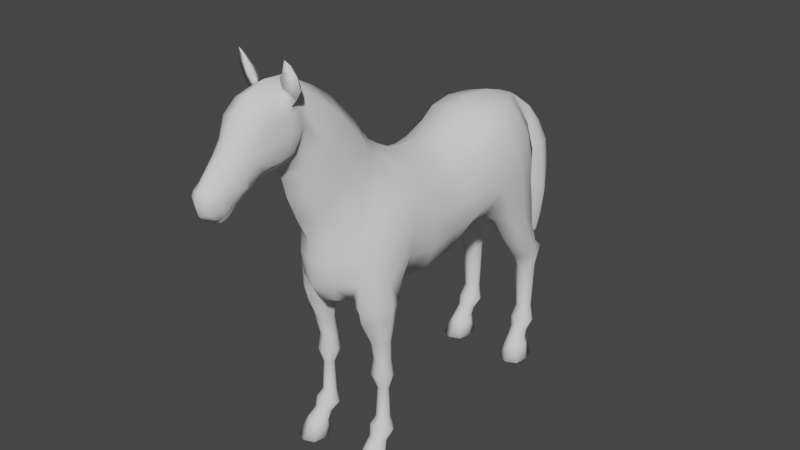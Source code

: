# Source: cavalo.blend  (saved by Blender 2.82.7; exported with 4.5.12 LTS)
import bpy
from mathutils import Matrix  # noqa: F401  (used for matrix-valued properties, if any)

bpy.ops.wm.read_factory_settings(use_empty=True)
scene = bpy.context.scene
scene.name = 'Scene'

# ---- collections
col_collection = bpy.data.collections.new('Collection'); scene.collection.children.link(col_collection)

# ---- world
world_world = bpy.data.worlds.new('World'); scene.world = world_world
world_world.use_nodes = True; world_world.node_tree.nodes.clear()
_N = world_world.node_tree.nodes; _L = world_world.node_tree.links
n0 = _N.new('ShaderNodeOutputWorld'); n0.name = 'World Output'; n0.location = (300, 300)
n1 = _N.new('ShaderNodeBackground'); n1.name = 'Background'; n1.location = (10, 300)
n1.inputs[0].default_value = (0.05088, 0.05088, 0.05088, 1.0)
_L.new(n1.outputs[0], n0.inputs[0])
n0.is_active_output = True
world_world.color = (0.05088, 0.05088, 0.05088)
world_world.use_sun_shadow = False
world_world.sun_shadow_jitter_overblur = 0.0

# ---- meshes
me_cylinder = bpy.data.meshes.new('Cylinder')
me_cylinder.from_pydata([(0.1504, -0.3161, 0.1333), (0.1488, -0.3293, 0.1983), (0.1879, -0.3306, 0.1388), (0.1696, -0.3378, 0.1994), (0.1985, -0.3657, 0.152), (0.1782, -0.3585, 0.2018), (0.1879, -0.4007, 0.1652), (0.1696, -0.3791, 0.2043), (0.1504, -0.4152, 0.1707), (0.1488, -0.3877, 0.2053), (0.1129, -0.4007, 0.1652), (0.128, -0.3791, 0.2043), (0.09985, -0.3657, 0.152), (0.1194, -0.3585, 0.2018), (0.1129, -0.3306, 0.1388), (0.128, -0.3378, 0.1994), (0.1275, -0.3702, 0.1057), (0.1166, -0.3944, 0.1159), (0.1275, -0.4186, 0.1261), (0.1538, -0.4286, 0.1304), (0.18, -0.4186, 0.1261), (0.1909, -0.3944, 0.1159), (0.18, -0.3702, 0.1057), (0.1538, -0.3602, 0.1015), (0.1488, -0.3315, 0.3438), (0.1664, -0.3388, 0.3438), (0.1737, -0.3564, 0.3438), (0.1664, -0.3741, 0.3438), (0.1488, -0.3814, 0.3438), (0.1311, -0.3741, 0.3438), (0.1238, -0.3564, 0.3438), (0.1311, -0.3388, 0.3438), (0.1454, -0.3083, 0.4075), (0.1794, -0.3224, 0.4075), (0.1935, -0.3564, 0.4075), (0.1794, -0.3904, 0.4075), (0.1454, -0.4045, 0.4075), (0.1114, -0.3904, 0.4075), (0.0973, -0.3564, 0.4075), (0.1114, -0.3224, 0.4075), (0.1263, -0.391, 0.07269), (0.1126, -0.4231, 0.0805), (0.1263, -0.4552, 0.08832), (0.1594, -0.4685, 0.09156), (0.1924, -0.4552, 0.08832), (0.2061, -0.4231, 0.0805), (0.1924, -0.391, 0.07269), (0.1594, -0.3777, 0.06945), (0.1178, -0.3898, 0.01172), (0.1045, -0.4416, 0.01172), (0.1195, -0.4968, 0.01172), (0.165, -0.5148, 0.01172), (0.2087, -0.4959, 0.01172), (0.223, -0.4416, 0.01172), (0.2079, -0.3898, 0.01172), (0.165, -0.417, 0.01172), (0.1454, -0.3198, 0.4847), (0.1713, -0.3306, 0.4847), (0.182, -0.3564, 0.4847), (0.1713, -0.3823, 0.4847), (0.1454, -0.393, 0.4847), (0.1195, -0.3823, 0.4847), (0.1088, -0.3564, 0.4847), (0.1195, -0.3306, 0.4847), (0.1508, -0.3277, 0.5717), (0.1818, -0.3405, 0.5717), (0.1946, -0.3715, 0.5717), (0.1818, -0.4025, 0.5717), (0.1448, -0.4153, 0.5717), (0.1199, -0.4025, 0.5717), (0.1071, -0.3715, 0.5717), (0.1199, -0.3405, 0.5717), (0.1508, -0.3129, 0.7075), (0.2003, -0.3334, 0.7075), (0.2208, -0.3828, 0.7075), (0.1922, -0.4302, 0.6993), (0.1387, -0.4729, 0.6926), (0.1014, -0.4261, 0.6911), (0.08092, -0.3828, 0.6911), (0.1014, -0.3334, 0.7075), (0.1337, -0.2949, 0.7522), (0.1993, -0.3208, 0.7522), (0.2224, -0.3836, 0.7522), (0.1964, -0.4472, 0.7417), (0.1396, -0.4837, 0.7443), (0.08027, -0.4472, 0.7417), (0.06188, -0.3836, 0.7522), (0.07098, -0.3208, 0.7522), (0.1504, 0.698, 0.1863), (0.1488, 0.6903, 0.2573), (0.1876, 0.6829, 0.1894), (0.1735, 0.6801, 0.2583), (0.203, 0.6464, 0.1968), (0.1837, 0.6555, 0.2606), (0.1876, 0.61, 0.2042), (0.1735, 0.6309, 0.2629), (0.1504, 0.5949, 0.2073), (0.1488, 0.6207, 0.2639), (0.1132, 0.61, 0.2042), (0.1241, 0.6309, 0.2629), (0.09778, 0.6464, 0.1968), (0.1138, 0.6555, 0.2606), (0.1132, 0.6829, 0.1894), (0.1241, 0.6801, 0.2583), (0.1269, 0.6453, 0.1446), (0.1157, 0.6206, 0.1551), (0.1269, 0.5958, 0.1657), (0.1538, 0.5856, 0.1701), (0.1807, 0.5958, 0.1657), (0.1918, 0.6206, 0.1551), (0.1807, 0.6453, 0.1446), (0.1538, 0.6555, 0.1402), (0.1488, 0.6964, 0.4885), (0.1812, 0.683, 0.4876), (0.1946, 0.6507, 0.4854), (0.1812, 0.6184, 0.4832), (0.1488, 0.605, 0.4823), (0.1164, 0.6184, 0.4832), (0.103, 0.6507, 0.4854), (0.1164, 0.683, 0.4876), (0.1454, 0.72, 0.5839), (0.1908, 0.6994, 0.576), (0.2081, 0.6496, 0.5569), (0.1891, 0.5998, 0.5378), (0.1454, 0.5792, 0.5299), (0.1075, 0.5998, 0.5378), (0.08581, 0.6496, 0.5569), (0.09999, 0.6994, 0.576), (0.1254, 0.6366, 0.08183), (0.1114, 0.5949, 0.09106), (0.1254, 0.5532, 0.1003), (0.1594, 0.5359, 0.1041), (0.1933, 0.5532, 0.1003), (0.2073, 0.5949, 0.09106), (0.1933, 0.6366, 0.08183), (0.1594, 0.6539, 0.07801), (0.1152, 0.6416, 0.02996), (0.1001, 0.5773, 0.02895), (0.1144, 0.519, 0.02794), (0.165, 0.4973, 0.02753), (0.2151, 0.5197, 0.02794), (0.2272, 0.5807, 0.02895), (0.213, 0.6442, 0.02996), (0.165, 0.6169, 0.02966), (0.1454, 0.6717, 0.6223), (0.191, 0.6555, 0.6125), (0.2099, 0.6165, 0.5888), (0.1952, 0.5775, 0.5652), (0.1454, 0.5613, 0.5554), (0.1039, 0.5775, 0.5652), (0.08088, 0.6165, 0.5888), (0.1021, 0.6555, 0.6125), (0.1469, 0.636, 0.7322), (0.1955, 0.6116, 0.7236), (0.2144, 0.5527, 0.7028), (0.2064, 0.4939, 0.6819), (0.1508, 0.4695, 0.6733), (0.08838, 0.4939, 0.6819), (0.06251, 0.5527, 0.7028), (0.09526, 0.6116, 0.7236), (0.0, -0.2929, 0.7196), (0.0, -0.1014, 0.699), (0.0, 0.0929, 0.7257), (0.0, 0.2103, 0.7956), (0.0, 0.3219, 0.8261), (0.0, 0.4151, 0.8372), (0.0, 0.5044, 0.8418), (0.144, 0.6421, 0.8528), (0.1927, 0.6018, 0.8474), (0.2191, 0.5044, 0.8345), (0.2151, 0.4071, 0.8215), (0.1638, 0.3667, 0.8161), (0.06905, 0.4071, 0.8215), (0.05182, 0.5044, 0.8345), (0.08509, 0.6018, 0.8474), (0.1566, 0.6429, 0.1089), (0.129, 0.6305, 0.1128), (0.1176, 0.6007, 0.1223), (0.1566, 0.5584, 0.1358), (0.1841, 0.5708, 0.1318), (0.1955, 0.6007, 0.1223), (0.1841, 0.6305, 0.1128), (0.129, 0.5708, 0.1318), (0.0, -0.3872, 0.7242), (0.0, -0.4557, 0.7356), (0.0, -0.5339, 0.7765), (0.0, -0.5873, 0.86), (0.0, -0.591, 0.9585), (0.0, -0.6008, 1.064), (0.0, -0.6509, 1.16), (0.0, -0.6967, 1.268), (0.0, -0.7219, 1.364), (0.0, -0.7484, 1.404), (0.0, -0.7988, 1.405), (0.0, -0.8549, 1.391), (0.0, -0.8858, 1.374), (0.0, -0.9215, 1.357), (0.0, -0.9659, 1.316), (0.0, -0.9911, 1.298), (0.0, -1.023, 1.291), (0.0, -1.041, 1.302), (0.0, -1.05, 1.315), (0.0, -1.083, 1.333), (0.0, -1.095, 1.348), (0.0, -1.102, 1.379), (0.04963, -0.9793, 1.37), (0.0, -1.102, 1.407), (0.02914, -1.039, 1.321), (0.0, -1.043, 1.49), (0.0, -0.998, 1.528), (0.0, -0.9665, 1.574), (0.0, -0.9217, 1.649), (0.0, -0.8633, 1.703), (0.0, -0.772, 1.732), (0.0, -0.6859, 1.726), (0.0, -0.5471, 1.648), (0.0, -0.459, 1.585), (0.0, -0.3503, 1.48), (0.0, -0.2627, 1.356), (0.0, -0.2071, 1.319), (0.0, -0.1384, 1.283), (0.0, 0.01225, 1.257), (0.0, 0.09426, 1.257), (0.0, 0.2049, 1.291), (0.0, 0.2797, 1.329), (0.0, 0.3972, 1.344), (0.0, 0.498, 1.34), (0.0, 0.6011, 1.307), (0.0, 0.5941, 0.8704), (0.0, 0.6551, 0.9301), (0.0, 0.6923, 1.031), (0.0, 0.6891, 1.171), (0.0, 0.659, 1.231), (0.1551, 0.2923, 0.8638), (0.2188, 0.3746, 0.8997), (0.1416, 0.649, 0.9329), (0.1883, 0.5926, 0.9367), (0.08233, 0.6521, 0.9293), (0.1326, 0.6784, 1.041), (0.1892, 0.5858, 1.038), (0.1128, 0.6573, 1.165), (0.1822, 0.5675, 1.145), (0.07347, 0.6273, 1.26), (0.1634, 0.05582, 0.8116), (0.1612, 0.5296, 1.235), (0.04989, 0.5972, 1.296), (0.1119, 0.5015, 1.308), (0.128, 0.3999, 1.312), (0.1313, 0.2967, 1.294), (0.1194, 0.213, 1.254), (0.1058, 0.09152, 1.223), (0.09959, 0.01106, 1.219), (0.1178, -0.1597, 1.242), (0.1078, -0.2348, 1.267), (0.09381, -0.2996, 1.307), (0.1926, 0.4104, 1.226), (0.1874, 0.3066, 1.207), (0.1769, 0.215, 1.169), (0.1665, 0.09421, 1.129), (0.08786, 0.07419, 0.7562), (0.06905, 0.2057, 0.8092), (0.1459, 0.1863, 0.8464), (0.06905, 0.3329, 0.8187), (0.2177, 0.4411, 1.124), (0.2084, 0.3138, 1.096), (0.211, 0.2296, 1.066), (0.2031, 0.1122, 1.031), (0.2216, 0.468, 1.023), (0.2188, 0.3398, 0.9881), (0.2106, 0.2498, 0.9534), (0.2088, 0.1507, 0.927), (0.2225, 0.4861, 0.9281), (0.07932, -0.3838, 1.415), (0.0857, -0.4781, 1.522), (0.07946, -0.5578, 1.601), (0.06021, -0.6782, 1.7), (0.0572, 0.6771, 1.168), (0.04287, 0.6539, 1.231), (0.07238, 0.6877, 1.036), (0.1603, -0.2558, 0.8212), (0.05745, -0.3098, 0.7643), (0.1058, -0.06865, 1.226), (0.0, -0.06193, 1.267), (0.1665, 0.01246, 1.128), (0.1796, -0.2007, 1.141), (0.1621, -0.2942, 1.163), (0.192, 0.03058, 0.9043), (0.1357, -0.3715, 1.192), (0.1082, -0.4903, 1.302), (0.1025, -0.5553, 1.397), (0.09598, -0.6119, 1.483), (0.08829, -0.6691, 1.549), (0.2036, 0.01472, 1.02), (0.2073, -0.2301, 1.029), (0.2005, -0.3502, 1.049), (0.1474, -0.4629, 1.066), (0.06996, -0.5996, 1.208), (0.06921, -0.6472, 1.307), (0.06301, -0.6857, 1.391), (0.05733, -0.7272, 1.441), (0.2015, -0.2514, 0.9189), (0.2061, -0.3752, 0.9542), (0.1474, -0.4887, 0.9638), (0.08475, -0.3433, 1.345), (0.0, -0.3037, 1.416), (0.1261, -0.4378, 1.231), (0.08782, -0.5414, 1.116), (0.08755, -0.5547, 0.9693), (0.07861, -0.5486, 0.87), (0.05543, -0.5181, 0.7855), (0.1474, -0.4926, 0.8776), (0.2079, -0.381, 0.8643), (0.2168, -0.3056, 0.9399), (0.1769, -0.3118, 1.132), (0.1796, -0.4078, 1.06), (0.188, -0.4307, 0.964), (0.211, -0.2845, 1.041), (0.19, -0.2558, 1.117), (0.1691, -0.3646, 1.145), (0.2085, -0.3113, 0.844), (0.1959, -0.4389, 0.8772), (0.1706, -0.1167, 0.7971), (0.0889, -0.1098, 0.7391), (0.1769, -0.08844, 1.132), (0.211, -0.1088, 1.018), (0.2079, -0.119, 0.8975), (0.06319, -0.4463, 0.758), (0.05063, -0.3836, 0.7524), (0.09717, -0.6979, 1.556), (0.08829, -0.8054, 1.532), (0.08829, -0.8573, 1.517), (0.0785, -0.8938, 1.495), (0.06224, -0.9771, 1.421), (0.05619, -1.002, 1.399), (0.03124, -1.057, 1.449), (0.0, -1.073, 1.457), (0.04954, -1.042, 1.365), (0.04914, -0.7629, 1.43), (0.0558, -0.7614, 1.702), (0.06835, -0.8439, 1.675), (0.06835, -0.9004, 1.629), (0.0403, -0.9513, 1.564), (0.03649, -0.9869, 1.52), (0.03089, -1.028, 1.482), (0.04092, -1.02, 1.335), (0.03718, -1.088, 1.408), (0.05712, -1.022, 1.419), (0.02796, -1.089, 1.383), (0.03246, -1.08, 1.356), (0.03491, -1.068, 1.345), (0.05109, -1.057, 1.386), (0.05712, -0.9958, 1.445), (0.06469, -0.9588, 1.496), (0.06835, -0.9238, 1.539), (0.07861, -0.8682, 1.582), (0.08555, -0.8153, 1.608), (0.09108, -0.7105, 1.632), (0.09244, -0.7499, 1.626), (0.09512, -0.7527, 1.545), (0.08829, -0.7328, 1.483), (0.08829, -0.7583, 1.475), (0.0, -0.766, 1.412), (0.04109, -0.8013, 1.421), (0.08829, -0.7977, 1.467), (0.0, -0.8299, 1.403), (0.03244, -0.8324, 1.422), (0.07979, -0.8363, 1.461), (0.06729, -0.8662, 1.449), (0.03075, -0.8533, 1.413), (0.07028, -0.9331, 1.458), (0.06084, -0.9074, 1.422), (0.03379, -0.8922, 1.388), (0.05525, -0.948, 1.392), (0.03, -0.9287, 1.368), (0.0, -0.9548, 1.339), (0.03143, -0.9596, 1.347), (0.02698, -0.9756, 1.328), (0.0253, -0.9964, 1.306), (0.02155, -1.016, 1.3), (0.02712, -1.029, 1.31), (0.04043, -1.011, 1.324), (0.04447, -0.9882, 1.343), (0.04249, -0.9714, 1.359), (0.06224, -0.9623, 1.404), (0.05358, -0.9907, 1.382), (0.04603, -0.9391, 1.379), (0.0, -1.066, 1.317), (0.0599, -0.9254, 1.406), (0.03555, -1.049, 1.328), (0.04953, -1.028, 1.347), (0.0498, -0.9224, 1.392), (0.06639, -0.9383, 1.417), (0.0, -1.097, 1.428), (0.05391, -1.024, 1.383), (0.03675, -1.08, 1.426), (0.05712, -1.043, 1.401), (0.04703, -0.9994, 1.354), (0.05531, -1.008, 1.364), (0.0, 0.6813, 1.274), (0.0, 0.675, 1.235), (0.02192, 0.6763, 1.254), (0.01576, 0.6786, 1.265), (0.01559, 0.6747, 1.243), (0.0, 0.7266, 1.246), (0.0, 0.7054, 1.218), (0.01953, 0.7158, 1.231), (0.01413, 0.7227, 1.241), (0.01295, 0.7083, 1.221), (0.0, 0.8012, 1.191), (0.0, 0.7576, 1.154), (0.03986, 0.7777, 1.169), (0.02971, 0.7942, 1.185), (0.02644, 0.7657, 1.159), (0.0, 0.8663, 1.114), (0.0, 0.7738, 1.077), (0.05201, 0.8154, 1.093), (0.04828, 0.8469, 1.107), (0.03666, 0.7895, 1.083), (0.0, 0.9116, 1.01), (0.0, 0.7763, 0.9749), (0.0675, 0.8452, 0.9929), (0.06737, 0.8878, 1.004), (0.04227, 0.7989, 0.9809), (0.0, 0.9552, 0.7482), (0.0, 0.821, 0.7182), (0.07477, 0.8858, 0.7366), (0.05618, 0.9301, 0.7451), (0.04936, 0.8411, 0.7262), (0.0, 0.9556, 0.6225), (0.0, 0.8598, 0.6072), (0.05267, 0.9037, 0.6161), (0.03799, 0.9382, 0.6215), (0.03811, 0.8714, 0.6105), (0.0, 0.9468, 0.5199), (0.0, 0.8906, 0.5198), (0.02765, 0.9169, 0.5203), (0.02082, 0.9333, 0.5211), (0.02041, 0.9025, 0.5195), (0.0, 0.9203, 0.4595), (0.0, 0.9434, 0.8924), (0.06655, 0.9096, 0.8879), (0.04844, 0.8145, 0.8682), (0.0, 0.7906, 0.8604), (0.0749, 0.8637, 0.8793), (0.165, 0.5773, 0.02895), (0.165, -0.4416, 0.01172), (0.07371, -0.7182, 1.683), (0.06896, -0.7522, 1.689), (0.0904, -0.7287, 1.654), (0.09358, -0.7453, 1.649), (0.1064, -0.7641, 1.805), (0.1054, -0.7786, 1.821), (0.1136, -0.7578, 1.799), (0.1161, -0.7682, 1.806), (0.07048, -0.7692, 1.75), (0.08218, -0.7686, 1.77), (0.09811, -0.7468, 1.776), (0.08879, -0.7288, 1.742), (0.1382, -0.7429, 1.712), (0.1366, -0.752, 1.756), (0.1238, -0.7263, 1.72), (0.1223, -0.7407, 1.761), (0.08091, -0.7179, 1.707), (0.06904, -0.7625, 1.72), (0.1149, -0.7405, 1.675), (0.1047, -0.7213, 1.684)], [], [(0, 1, 3, 2), (2, 3, 5, 4), (4, 5, 7, 6), (6, 7, 9, 8), (8, 9, 11, 10), (10, 11, 13, 12), (13, 30, 31, 15), (12, 13, 15, 14), (14, 15, 1, 0), (2, 4, 21, 22), (4, 6, 20, 21), (9, 28, 29, 11), (15, 31, 24, 1), (5, 26, 27, 7), (11, 29, 30, 13), (16, 23, 47, 40), (3, 25, 26, 5), (7, 27, 28, 9), (31, 30, 38, 39), (6, 8, 19, 20), (45, 44, 52, 53), (8, 10, 18, 19), (0, 2, 22, 23), (10, 12, 17, 18), (12, 14, 16, 17), (14, 0, 23, 16), (38, 37, 61, 62), (29, 28, 36, 37), (27, 26, 34, 35), (25, 24, 32, 33), (24, 31, 39, 32), (30, 29, 37, 38), (28, 27, 35, 36), (26, 25, 33, 34), (1, 24, 25, 3), (17, 16, 40, 41), (20, 19, 43, 44), (22, 21, 45, 46), (18, 17, 41, 42), (23, 22, 46, 47), (19, 18, 42, 43), (21, 20, 44, 45), (445, 53, 52, 51), (40, 47, 55, 48), (41, 40, 48, 49), (44, 43, 51, 52), (46, 45, 53, 54), (42, 41, 49, 50), (47, 46, 54, 55), (43, 42, 50, 51), (58, 57, 65, 66), (36, 35, 59, 60), (34, 33, 57, 58), (39, 38, 62, 63), (37, 36, 60, 61), (35, 34, 58, 59), (33, 32, 56, 57), (32, 39, 63, 56), (71, 70, 78, 79), (63, 62, 70, 71), (61, 60, 68, 69), (59, 58, 66, 67), (57, 56, 64, 65), (56, 63, 71, 64), (62, 61, 69, 70), (60, 59, 67, 68), (78, 77, 85, 86), (69, 68, 76, 77), (67, 66, 74, 75), (65, 64, 72, 73), (64, 71, 79, 72), (70, 69, 77, 78), (68, 67, 75, 76), (66, 65, 73, 74), (83, 320, 310, 84), (76, 75, 83, 84), (74, 73, 81, 82), (79, 78, 86, 87), (77, 76, 84, 85), (75, 74, 82, 83), (73, 72, 80, 81), (72, 79, 87, 80), (88, 89, 91, 90), (90, 91, 93, 92), (92, 93, 95, 94), (94, 95, 97, 96), (96, 97, 99, 98), (98, 99, 101, 100), (101, 118, 119, 103), (100, 101, 103, 102), (102, 103, 89, 88), (90, 92, 109, 110), (92, 94, 108, 109), (97, 116, 117, 99), (103, 119, 112, 89), (93, 114, 115, 95), (99, 117, 118, 101), (176, 175, 135, 128), (91, 113, 114, 93), (95, 115, 116, 97), (119, 118, 126, 127), (94, 96, 107, 108), (133, 132, 140, 141), (96, 98, 106, 107), (88, 90, 110, 111), (98, 100, 105, 106), (100, 102, 104, 105), (102, 88, 111, 104), (126, 125, 149, 150), (117, 116, 124, 125), (115, 114, 122, 123), (113, 112, 120, 121), (112, 119, 127, 120), (118, 117, 125, 126), (116, 115, 123, 124), (114, 113, 121, 122), (89, 112, 113, 91), (177, 176, 128, 129), (179, 178, 131, 132), (181, 180, 133, 134), (182, 177, 129, 130), (175, 181, 134, 135), (178, 182, 130, 131), (180, 179, 132, 133), (444, 141, 140, 139), (128, 135, 143, 136), (129, 128, 136, 137), (132, 131, 139, 140), (134, 133, 141, 142), (130, 129, 137, 138), (135, 134, 142, 143), (131, 130, 138, 139), (146, 145, 153, 154), (124, 123, 147, 148), (122, 121, 145, 146), (127, 126, 150, 151), (125, 124, 148, 149), (123, 122, 146, 147), (121, 120, 144, 145), (120, 127, 151, 144), (159, 174, 167, 152), (151, 150, 158, 159), (149, 148, 156, 157), (147, 146, 154, 155), (145, 144, 152, 153), (144, 151, 159, 152), (150, 149, 157, 158), (148, 147, 155, 156), (158, 173, 174, 159), (158, 157, 172, 173), (155, 170, 171, 156), (153, 168, 169, 154), (156, 171, 172, 157), (154, 169, 170, 155), (83, 82, 311, 320), (109, 108, 179, 180), (107, 106, 182, 178), (111, 110, 181, 175), (106, 105, 177, 182), (110, 109, 180, 181), (108, 107, 178, 179), (105, 104, 176, 177), (104, 111, 175, 176), (152, 167, 168, 153), (174, 237, 235, 167), (168, 167, 235, 236), (236, 235, 238, 239), (239, 238, 240, 241), (241, 244, 255, 263), (279, 321, 325, 300), (244, 242, 245, 246), (271, 169, 168, 236), (234, 170, 169, 271), (233, 171, 170, 234), (236, 239, 267, 271), (267, 268, 234, 271), (268, 269, 233, 234), (227, 226, 246, 245), (277, 242, 240, 276), (276, 240, 238, 278), (278, 238, 235, 237), (239, 241, 263, 267), (264, 268, 267, 263), (265, 269, 268, 264), (266, 270, 269, 265), (256, 264, 263, 255), (257, 265, 264, 256), (258, 266, 265, 257), (164, 165, 172, 262), (321, 279, 280, 322), (261, 243, 259, 260), (233, 261, 260, 262), (172, 171, 233, 262), (244, 246, 247, 255), (248, 256, 255, 247), (249, 257, 256, 248), (250, 258, 257, 249), (225, 247, 246, 226), (224, 248, 247, 225), (223, 249, 248, 224), (222, 250, 249, 223), (221, 251, 250, 222), (282, 281, 251, 221), (219, 253, 252, 220), (254, 253, 219, 218), (304, 303, 254, 218), (216, 273, 272, 217), (215, 274, 273, 216), (275, 274, 215, 214), (173, 172, 165, 166), (173, 166, 228, 174), (230, 278, 237, 229), (231, 276, 278, 230), (232, 277, 276, 231), (228, 229, 237, 174), (242, 244, 241, 240), (261, 233, 269, 270), (251, 283, 258, 250), (281, 323, 283, 251), (253, 285, 284, 252), (254, 287, 285, 253), (303, 305, 287, 254), (273, 289, 288, 272), (274, 290, 289, 273), (275, 291, 290, 274), (266, 258, 283, 292), (323, 324, 292, 283), (285, 313, 317, 284), (287, 295, 314, 318), (305, 306, 295, 287), (289, 297, 296, 288), (290, 298, 297, 289), (291, 299, 298, 290), (288, 296, 306, 305), (272, 288, 305, 303), (217, 272, 303, 304), (192, 191, 298, 299), (191, 190, 297, 298), (190, 189, 296, 297), (189, 188, 306, 296), (270, 266, 292, 286), (324, 325, 286, 292), (294, 301, 312, 316), (295, 302, 315, 314), (295, 306, 307, 302), (187, 307, 306, 188), (186, 308, 307, 187), (309, 308, 186, 185), (284, 317, 316, 293), (316, 317, 313, 294), (318, 314, 294, 313), (313, 285, 287, 318), (316, 312, 300, 293), (314, 315, 301, 294), (243, 261, 270, 286), (321, 243, 286, 325), (293, 300, 325, 324), (284, 293, 324, 323), (252, 284, 323, 281), (220, 252, 281, 282), (243, 321, 322, 259), (300, 312, 319, 279), (312, 301, 311, 319), (315, 320, 311, 301), (315, 302, 310, 320), (308, 310, 302, 307), (81, 80, 279, 319), (311, 82, 81, 319), (162, 163, 260, 259), (161, 162, 259, 322), (160, 161, 322, 280), (163, 164, 262, 260), (87, 86, 327, 280), (86, 85, 326, 327), (87, 280, 279, 80), (183, 160, 280, 327), (326, 184, 183, 327), (85, 84, 310, 326), (309, 185, 184, 326), (326, 310, 308, 309), (213, 338, 275, 214), (212, 339, 338, 213), (211, 340, 339, 212), (210, 341, 340, 211), (209, 342, 341, 210), (208, 343, 342, 209), (204, 347, 345, 206), (336, 350, 348, 349), (334, 346, 351, 343), (348, 350, 345, 347), (203, 348, 347, 204), (349, 348, 203, 202), (291, 275, 356, 328), (299, 291, 328, 359), (358, 360, 359, 328), (328, 356, 357, 358), (275, 338, 447, 446), (337, 299, 359, 360), (192, 299, 337, 361), (338, 339, 355, 357), (339, 340, 354, 355), (357, 355, 329, 358), (329, 355, 354, 330), (329, 363, 360, 358), (330, 366, 363, 329), (360, 363, 362, 337), (365, 362, 363, 366), (193, 361, 337, 362), (364, 193, 362, 365), (340, 341, 353, 354), (330, 354, 353, 331), (331, 367, 366, 330), (368, 365, 366, 367), (194, 364, 365, 368), (341, 342, 352, 353), (331, 353, 352, 369), (369, 370, 367, 331), (368, 367, 370, 371), (195, 194, 368, 371), (196, 195, 371, 373), (373, 371, 390, 385), (332, 383, 391, 369), (352, 351, 332, 369), (342, 343, 351, 352), (335, 334, 343, 208), (333, 332, 351, 346), (393, 333, 346, 395), (392, 394, 334, 335), (394, 395, 346, 334), (333, 384, 383, 332), (393, 397, 384, 333), (207, 344, 389, 388), (201, 207, 388, 386), (374, 196, 373, 375), (197, 374, 375, 376), (198, 197, 376, 377), (199, 198, 377, 378), (372, 205, 382, 385), (381, 376, 375, 382), (380, 377, 376, 381), (379, 378, 377, 380), (200, 199, 378, 379), (386, 388, 349, 202), (383, 384, 205, 372), (397, 389, 344, 396), (385, 382, 375, 373), (385, 390, 387, 372), (387, 390, 371, 370), (388, 389, 336, 349), (369, 391, 387, 370), (387, 391, 383, 372), (384, 397, 396, 205), (336, 389, 397, 393), (345, 350, 395, 394), (206, 345, 394, 392), (336, 393, 395, 350), (205, 396, 381, 382), (396, 344, 380, 381), (344, 207, 379, 380), (200, 379, 207, 201), (245, 242, 400, 401), (277, 232, 399, 402), (242, 277, 402, 400), (227, 245, 401, 398), (401, 400, 405, 406), (400, 402, 407, 405), (402, 399, 404, 407), (398, 401, 406, 403), (406, 405, 410, 411), (405, 407, 412, 410), (407, 404, 409, 412), (403, 406, 411, 408), (408, 411, 416, 413), (411, 410, 415, 416), (410, 412, 417, 415), (412, 409, 414, 417), (417, 414, 419, 422), (413, 416, 421, 418), (416, 415, 420, 421), (415, 417, 422, 420), (441, 442, 424, 427), (439, 440, 426, 423), (440, 443, 425, 426), (443, 441, 427, 425), (427, 424, 429, 432), (423, 426, 431, 428), (426, 425, 430, 431), (425, 427, 432, 430), (432, 429, 434, 437), (428, 431, 436, 433), (431, 430, 435, 436), (430, 432, 437, 435), (437, 434, 438), (433, 436, 438), (436, 435, 438), (435, 437, 438), (420, 422, 441, 443), (421, 420, 443, 440), (418, 421, 440, 439), (422, 419, 442, 441), (137, 444, 139, 138), (143, 142, 141, 444), (136, 143, 444, 137), (55, 54, 53, 445), (48, 55, 445, 49), (49, 445, 51, 50), (456, 455, 451, 450), (357, 356, 448, 449), (356, 275, 446, 448), (338, 357, 449, 447), (450, 451, 453, 452), (455, 459, 453, 451), (459, 461, 452, 453), (461, 456, 450, 452), (465, 462, 457, 460), (460, 457, 456, 461), (464, 465, 460, 458), (458, 460, 461, 459), (463, 464, 458, 454), (454, 458, 459, 455), (462, 463, 454, 457), (457, 454, 455, 456), (446, 447, 463, 462), (447, 449, 464, 463), (449, 448, 465, 464), (448, 446, 462, 465)])
me_cylinder.polygons.foreach_set('use_smooth', [True] * 426)
_uv = me_cylinder.uv_layers.new(name='UVMap')
_uv.uv.foreach_set('vector', [1.0, 0.5, 1.0, 1.0, 0.875, 1.0, 0.875, 0.5, 0.875, 0.5, 0.875, 1.0, 0.75, 1.0, 0.75, 0.5, 0.75, 0.5, 0.75, 1.0, 0.625, 1.0, 0.625, 0.5, 0.625, 0.5, 0.625, 1.0, 0.5, 1.0, 0.5, 0.5, 0.5, 0.5, 0.5, 1.0, 0.375, 1.0, 0.375, 0.5, 0.375, 0.5, 0.375, 1.0, 0.25, 1.0, 0.25, 0.5, 0.25, 1.0, 0.25, 1.0, 0.125, 1.0, 0.125, 1.0, 0.25, 0.5, 0.25, 1.0, 0.125, 1.0, 0.125, 0.5, 0.125, 0.5, 0.125, 1.0, 0.0, 1.0, 0.0, 0.5, 0.875, 0.5, 0.75, 0.5, 0.75, 0.5, 0.875, 0.5, 0.75, 0.5, 0.625, 0.5, 0.625, 0.5, 0.75, 0.5, 0.5, 1.0, 0.5, 1.0, 0.375, 1.0, 0.375, 1.0, 0.125, 1.0, 0.125, 1.0, 0.0, 1.0, 0.0, 1.0, 0.75, 1.0, 0.75, 1.0, 0.625, 1.0, 0.625, 1.0, 0.375, 1.0, 0.375, 1.0, 0.25, 1.0, 0.25, 1.0, 0.125, 0.5, 0.0, 0.5, 0.0, 0.5, 0.125, 0.5, 0.875, 1.0, 0.875, 1.0, 0.75, 1.0, 0.75, 1.0, 0.625, 1.0, 0.625, 1.0, 0.5, 1.0, 0.5, 1.0, 0.125, 1.0, 0.25, 1.0, 0.25, 1.0, 0.125, 1.0, 0.625, 0.5, 0.5, 0.5, 0.5, 0.5, 0.625, 0.5, 0.75, 0.5, 0.625, 0.5, 0.625, 0.5, 0.75, 0.5, 0.5, 0.5, 0.375, 0.5, 0.375, 0.5, 0.5, 0.5, 1.0, 0.5, 0.875, 0.5, 0.875, 0.5, 1.0, 0.5, 0.375, 0.5, 0.25, 0.5, 0.25, 0.5, 0.375, 0.5, 0.25, 0.5, 0.125, 0.5, 0.125, 0.5, 0.25, 0.5, 0.125, 0.5, 0.0, 0.5, 0.0, 0.5, 0.125, 0.5, 0.25, 1.0, 0.375, 1.0, 0.375, 1.0, 0.25, 1.0, 0.375, 1.0, 0.5, 1.0, 0.5, 1.0, 0.375, 1.0, 0.625, 1.0, 0.75, 1.0, 0.75, 1.0, 0.625, 1.0, 0.875, 1.0, 1.0, 1.0, 1.0, 1.0, 0.875, 1.0, 0.0, 1.0, 0.125, 1.0, 0.125, 1.0, 0.0, 1.0, 0.25, 1.0, 0.375, 1.0, 0.375, 1.0, 0.25, 1.0, 0.5, 1.0, 0.625, 1.0, 0.625, 1.0, 0.5, 1.0, 0.75, 1.0, 0.875, 1.0, 0.875, 1.0, 0.75, 1.0, 1.0, 1.0, 1.0, 1.0, 0.875, 1.0, 0.875, 1.0, 0.25, 0.5, 0.125, 0.5, 0.125, 0.5, 0.25, 0.5, 0.625, 0.5, 0.5, 0.5, 0.5, 0.5, 0.625, 0.5, 0.875, 0.5, 0.75, 0.5, 0.75, 0.5, 0.875, 0.5, 0.375, 0.5, 0.25, 0.5, 0.25, 0.5, 0.375, 0.5, 1.0, 0.5, 0.875, 0.5, 0.875, 0.5, 1.0, 0.5, 0.5, 0.5, 0.375, 0.5, 0.375, 0.5, 0.5, 0.5, 0.75, 0.5, 0.625, 0.5, 0.625, 0.5, 0.75, 0.5, 0.75, 0.25, 0.99, 0.25, 0.9197, 0.08029, 0.75, 0.01, 0.125, 0.5, 0.0, 0.5, 0.0, 0.5, 0.125, 0.5, 0.25, 0.5, 0.125, 0.5, 0.125, 0.5, 0.25, 0.5, 0.625, 0.5, 0.5, 0.5, 0.5, 0.5, 0.625, 0.5, 0.875, 0.5, 0.75, 0.5, 0.75, 0.5, 0.875, 0.5, 0.375, 0.5, 0.25, 0.5, 0.25, 0.5, 0.375, 0.5, 1.0, 0.5, 0.875, 0.5, 0.875, 0.5, 1.0, 0.5, 0.5, 0.5, 0.375, 0.5, 0.375, 0.5, 0.5, 0.5, 0.75, 1.0, 0.875, 1.0, 0.875, 1.0, 0.75, 1.0, 0.5, 1.0, 0.625, 1.0, 0.625, 1.0, 0.5, 1.0, 0.75, 1.0, 0.875, 1.0, 0.875, 1.0, 0.75, 1.0, 0.125, 1.0, 0.25, 1.0, 0.25, 1.0, 0.125, 1.0, 0.375, 1.0, 0.5, 1.0, 0.5, 1.0, 0.375, 1.0, 0.625, 1.0, 0.75, 1.0, 0.75, 1.0, 0.625, 1.0, 0.875, 1.0, 1.0, 1.0, 1.0, 1.0, 0.875, 1.0, 0.0, 1.0, 0.125, 1.0, 0.125, 1.0, 0.0, 1.0, 0.125, 1.0, 0.25, 1.0, 0.25, 1.0, 0.125, 1.0, 0.125, 1.0, 0.25, 1.0, 0.25, 1.0, 0.125, 1.0, 0.375, 1.0, 0.5, 1.0, 0.5, 1.0, 0.375, 1.0, 0.625, 1.0, 0.75, 1.0, 0.75, 1.0, 0.625, 1.0, 0.875, 1.0, 1.0, 1.0, 1.0, 1.0, 0.875, 1.0, 0.0, 1.0, 0.125, 1.0, 0.125, 1.0, 0.0, 1.0, 0.25, 1.0, 0.375, 1.0, 0.375, 1.0, 0.25, 1.0, 0.5, 1.0, 0.625, 1.0, 0.625, 1.0, 0.5, 1.0, 0.25, 1.0, 0.375, 1.0, 0.375, 1.0, 0.25, 1.0, 0.375, 1.0, 0.5, 1.0, 0.5, 1.0, 0.375, 1.0, 0.625, 1.0, 0.75, 1.0, 0.75, 1.0, 0.625, 1.0, 0.875, 1.0, 1.0, 1.0, 1.0, 1.0, 0.875, 1.0, 0.0, 1.0, 0.125, 1.0, 0.125, 1.0, 0.0, 1.0, 0.25, 1.0, 0.375, 1.0, 0.375, 1.0, 0.25, 1.0, 0.5, 1.0, 0.625, 1.0, 0.625, 1.0, 0.5, 1.0, 0.75, 1.0, 0.875, 1.0, 0.875, 1.0, 0.75, 1.0, 0.625, 1.0, 0.0, 0.0, 0.0, 0.0, 0.5, 1.0, 0.5, 1.0, 0.625, 1.0, 0.625, 1.0, 0.5, 1.0, 0.75, 1.0, 0.875, 1.0, 0.875, 1.0, 0.75, 1.0, 0.125, 1.0, 0.25, 1.0, 0.25, 1.0, 0.125, 1.0, 0.375, 1.0, 0.5, 1.0, 0.5, 1.0, 0.375, 1.0, 0.625, 1.0, 0.75, 1.0, 0.75, 1.0, 0.625, 1.0, 0.875, 1.0, 1.0, 1.0, 1.0, 1.0, 0.875, 1.0, 0.0, 1.0, 0.125, 1.0, 0.125, 1.0, 0.0, 1.0, 1.0, 0.5, 1.0, 1.0, 0.875, 1.0, 0.875, 0.5, 0.875, 0.5, 0.875, 1.0, 0.75, 1.0, 0.75, 0.5, 0.75, 0.5, 0.75, 1.0, 0.625, 1.0, 0.625, 0.5, 0.625, 0.5, 0.625, 1.0, 0.5, 1.0, 0.5, 0.5, 0.5, 0.5, 0.5, 1.0, 0.375, 1.0, 0.375, 0.5, 0.375, 0.5, 0.375, 1.0, 0.25, 1.0, 0.25, 0.5, 0.25, 1.0, 0.25, 1.0, 0.125, 1.0, 0.125, 1.0, 0.25, 0.5, 0.25, 1.0, 0.125, 1.0, 0.125, 0.5, 0.125, 0.5, 0.125, 1.0, 0.0, 1.0, 0.0, 0.5, 0.875, 0.5, 0.75, 0.5, 0.75, 0.5, 0.875, 0.5, 0.75, 0.5, 0.625, 0.5, 0.625, 0.5, 0.75, 0.5, 0.5, 1.0, 0.5, 1.0, 0.375, 1.0, 0.375, 1.0, 0.125, 1.0, 0.125, 1.0, 0.0, 1.0, 0.0, 1.0, 0.75, 1.0, 0.75, 1.0, 0.625, 1.0, 0.625, 1.0, 0.375, 1.0, 0.375, 1.0, 0.25, 1.0, 0.25, 1.0, 0.125, 0.5, 0.0, 0.5, 0.0, 0.5, 0.125, 0.5, 0.875, 1.0, 0.875, 1.0, 0.75, 1.0, 0.75, 1.0, 0.625, 1.0, 0.625, 1.0, 0.5, 1.0, 0.5, 1.0, 0.125, 1.0, 0.25, 1.0, 0.25, 1.0, 0.125, 1.0, 0.625, 0.5, 0.5, 0.5, 0.5, 0.5, 0.625, 0.5, 0.75, 0.5, 0.625, 0.5, 0.625, 0.5, 0.75, 0.5, 0.5, 0.5, 0.375, 0.5, 0.375, 0.5, 0.5, 0.5, 1.0, 0.5, 0.875, 0.5, 0.875, 0.5, 1.0, 0.5, 0.375, 0.5, 0.25, 0.5, 0.25, 0.5, 0.375, 0.5, 0.25, 0.5, 0.125, 0.5, 0.125, 0.5, 0.25, 0.5, 0.125, 0.5, 0.0, 0.5, 0.0, 0.5, 0.125, 0.5, 0.25, 1.0, 0.375, 1.0, 0.375, 1.0, 0.25, 1.0, 0.375, 1.0, 0.5, 1.0, 0.5, 1.0, 0.375, 1.0, 0.625, 1.0, 0.75, 1.0, 0.75, 1.0, 0.625, 1.0, 0.875, 1.0, 1.0, 1.0, 1.0, 1.0, 0.875, 1.0, 0.0, 1.0, 0.125, 1.0, 0.125, 1.0, 0.0, 1.0, 0.25, 1.0, 0.375, 1.0, 0.375, 1.0, 0.25, 1.0, 0.5, 1.0, 0.625, 1.0, 0.625, 1.0, 0.5, 1.0, 0.75, 1.0, 0.875, 1.0, 0.875, 1.0, 0.75, 1.0, 1.0, 1.0, 1.0, 1.0, 0.875, 1.0, 0.875, 1.0, 0.25, 0.5, 0.125, 0.5, 0.125, 0.5, 0.25, 0.5, 0.625, 0.5, 0.5, 0.5, 0.5, 0.5, 0.625, 0.5, 0.875, 0.5, 0.75, 0.5, 0.75, 0.5, 0.875, 0.5, 0.375, 0.5, 0.25, 0.5, 0.25, 0.5, 0.375, 0.5, 1.0, 0.5, 0.875, 0.5, 0.875, 0.5, 1.0, 0.5, 0.5, 0.5, 0.375, 0.5, 0.375, 0.5, 0.5, 0.5, 0.75, 0.5, 0.625, 0.5, 0.625, 0.5, 0.75, 0.5, 0.75, 0.25, 0.99, 0.25, 0.9197, 0.08029, 0.75, 0.01, 0.125, 0.5, 0.0, 0.5, 0.03766, 0.5, 0.125, 0.5, 0.25, 0.5, 0.125, 0.5, 0.125, 0.5, 0.25, 0.5, 0.625, 0.5, 0.5, 0.5, 0.5, 0.5, 0.625, 0.5, 0.875, 0.5, 0.75, 0.5, 0.75, 0.5, 0.875, 0.5, 0.375, 0.5, 0.25, 0.5, 0.25, 0.5, 0.375, 0.5, 1.0, 0.5, 0.875, 0.5, 0.875, 0.5, 0.961, 0.5, 0.5, 0.5, 0.375, 0.5, 0.375, 0.5, 0.5, 0.5, 0.75, 1.0, 0.875, 1.0, 0.875, 1.0, 0.75, 1.0, 0.5, 1.0, 0.625, 1.0, 0.625, 1.0, 0.5, 1.0, 0.75, 1.0, 0.875, 1.0, 0.875, 1.0, 0.75, 1.0, 0.125, 1.0, 0.25, 1.0, 0.25, 1.0, 0.125, 1.0, 0.375, 1.0, 0.5, 1.0, 0.5, 1.0, 0.375, 1.0, 0.625, 1.0, 0.75, 1.0, 0.75, 1.0, 0.625, 1.0, 0.875, 1.0, 1.0, 1.0, 1.0, 1.0, 0.875, 1.0, 0.0, 1.0, 0.125, 1.0, 0.125, 1.0, 0.0, 1.0, 0.125, 1.0, 0.125, 1.0, 0.0, 1.0, 0.0, 1.0, 0.125, 1.0, 0.25, 1.0, 0.25, 1.0, 0.125, 1.0, 0.375, 1.0, 0.5, 1.0, 0.5, 1.0, 0.375, 1.0, 0.625, 1.0, 0.75, 1.0, 0.75, 1.0, 0.625, 1.0, 0.875, 1.0, 1.0, 1.0, 1.0, 1.0, 0.875, 1.0, 0.0, 1.0, 0.125, 1.0, 0.125, 1.0, 0.0, 1.0, 0.25, 1.0, 0.375, 1.0, 0.375, 1.0, 0.25, 1.0, 0.5, 1.0, 0.625, 1.0, 0.625, 1.0, 0.5, 1.0, 0.25, 1.0, 0.25, 1.0, 0.125, 1.0, 0.125, 1.0, 0.25, 1.0, 0.375, 1.0, 0.375, 1.0, 0.25, 1.0, 0.625, 1.0, 0.625, 1.0, 0.5, 1.0, 0.5, 1.0, 0.875, 1.0, 0.875, 1.0, 0.75, 1.0, 0.75, 1.0, 0.5, 1.0, 0.5, 1.0, 0.375, 1.0, 0.375, 1.0, 0.75, 1.0, 0.75, 1.0, 0.625, 1.0, 0.625, 1.0, 0.625, 1.0, 0.0, 0.0, 0.0, 0.0, 0.0, 0.0, 0.75, 0.5, 0.625, 0.5, 0.625, 0.5, 0.75, 0.5, 0.5, 0.5, 0.375, 0.5, 0.375, 0.5, 0.5, 0.5, 1.0, 0.5, 0.875, 0.5, 0.875, 0.5, 1.0, 0.5, 0.375, 0.5, 0.25, 0.5, 0.25, 0.5, 0.375, 0.5, 0.875, 0.5, 0.75, 0.5, 0.75, 0.5, 0.875, 0.5, 0.625, 0.5, 0.5, 0.5, 0.5, 0.5, 0.625, 0.5, 0.25, 0.5, 0.125, 0.5, 0.125, 0.5, 0.25, 0.5, 0.125, 0.5, 0.0, 0.5, 0.0, 0.5, 0.125, 0.5, 1.0, 1.0, 1.0, 1.0, 0.875, 1.0, 0.875, 1.0, 0.125, 1.0, 0.125, 1.0, 0.0, 1.0, 0.0, 1.0, 0.4197, 0.4197, 0.25, 0.49, 0.25, 0.49, 0.4197, 0.4197, 0.4197, 0.4197, 0.25, 0.49, 0.25, 0.49, 0.4197, 0.4197, 0.4197, 0.4197, 0.25, 0.49, 0.25, 0.49, 0.4197, 0.4197, 0.4197, 0.4197, 0.4197, 0.4197, 0.0, 0.0, 0.0, 0.0, 0.0, 0.0, 0.0, 0.0, 0.0, 0.0, 0.0, 0.0, 0.4197, 0.4197, 0.25, 0.49, 0.25, 0.49, 0.4197, 0.4197, 0.0, 0.0, 0.0, 0.0, 0.0, 0.0, 0.0, 0.0, 0.0, 0.0, 0.0, 0.0, 0.0, 0.0, 0.0, 0.0, 0.0, 0.0, 0.0, 0.0, 0.0, 0.0, 0.0, 0.0, 0.0, 0.0, 0.4197, 0.4197, 0.0, 0.0, 0.0, 0.0, 0.0, 0.0, 0.0, 0.0, 0.0, 0.0, 0.0, 0.0, 0.0, 0.0, 0.0, 0.0, 0.0, 0.0, 0.0, 0.0, 0.0, 0.0, 0.0, 0.0, 0.4197, 0.4197, 0.25, 0.49, 0.125, 0.245, 0.25, 0.49, 0.25, 0.49, 0.125, 0.245, 0.125, 0.245, 0.25, 0.49, 0.25, 0.49, 0.125, 0.245, 0.125, 0.245, 0.25, 0.49, 0.25, 0.49, 0.125, 0.245, 0.4197, 0.4197, 0.4197, 0.4197, 0.0, 0.0, 0.0, 0.0, 0.0, 0.0, 0.0, 0.0, 0.0, 0.0, 0.0, 0.0, 0.0, 0.0, 0.0, 0.0, 0.0, 0.0, 0.0, 0.0, 0.0, 0.0, 0.0, 0.0, 0.0, 0.0, 0.0, 0.0, 0.0, 0.0, 0.0, 0.0, 0.0, 0.0, 0.0, 0.0, 0.0, 0.0, 0.0, 0.0, 0.0, 0.0, 0.0, 0.0, 0.0, 0.0, 0.0, 0.0, 0.0, 0.0, 0.0, 0.0, 0.0, 0.0, 0.0, 0.0, 0.0, 0.0, 0.0, 0.0, 0.0, 0.0, 0.0, 0.0, 0.0, 0.0, 0.0, 0.0, 0.0, 0.0, 0.0, 0.0, 0.0, 0.0, 0.0, 0.0, 0.0, 0.0, 0.0, 0.0, 0.0, 0.0, 0.0, 0.0, 0.0, 0.0, 0.0, 0.0, 0.0, 0.0, 0.0, 0.0, 0.4197, 0.4197, 0.4197, 0.4197, 0.0, 0.0, 0.0, 0.0, 0.0, 0.0, 0.0, 0.0, 0.0, 0.0, 0.0, 0.0, 0.0, 0.0, 0.0, 0.0, 0.0, 0.0, 0.0, 0.0, 0.0, 0.0, 0.0, 0.0, 0.0, 0.0, 0.0, 0.0, 0.0, 0.0, 0.0, 0.0, 0.4197, 0.4197, 0.0, 0.0, 0.0, 0.0, 0.0, 0.0, 0.0, 0.0, 0.0, 0.0, 0.0, 0.0, 0.0, 0.0, 0.0, 0.0, 0.0, 0.0, 0.0, 0.0, 0.0, 0.0, 0.0, 0.0, 0.0, 0.0, 0.0, 0.0, 0.0, 0.0, 0.0, 0.0, 0.0, 0.0, 0.0, 0.0, 0.0, 0.0, 0.0, 0.0, 0.0, 0.0, 0.0, 0.0, 0.0, 0.0, 0.0, 0.0, 0.0, 0.0, 0.0, 0.0, 0.0, 0.0, 0.0, 0.0, 0.0, 0.0, 0.0, 0.0, 0.0, 0.0, 0.0, 0.0, 0.0, 0.0, 0.0, 0.0, 0.0, 0.0, 0.0, 0.0, 0.0, 0.0, 0.0, 0.0, 0.0, 0.0, 0.0, 0.0, 0.0, 0.0, 0.0, 0.0, 0.0, 0.0, 0.0, 0.0, 0.0, 0.0, 0.0, 0.0, 0.0, 0.0, 0.0, 0.0, 0.0, 0.0, 0.0, 0.0, 0.0, 0.0, 0.0, 0.0, 0.0, 0.0, 0.0, 0.0, 0.125, 0.245, 0.125, 0.245, 0.0, 0.0, 0.0, 0.0, 0.125, 0.245, 0.125, 0.245, 0.0, 0.0, 0.0, 0.0, 0.125, 0.245, 0.125, 0.245, 0.0, 0.0, 0.0, 0.0, 0.0, 0.0, 0.125, 1.0, 0.0, 0.0, 0.25, 0.49, 0.4197, 0.4197, 0.4197, 0.4197, 0.25, 0.49, 0.0, 0.0, 0.0, 0.0, 0.0, 0.0, 0.0, 0.0, 0.0, 0.0, 0.0, 0.0, 0.0, 0.0, 0.0, 0.0, 0.0, 0.0, 0.0, 0.0, 0.0, 0.0, 0.0, 0.0, 0.0, 0.0, 0.0, 0.0, 0.0, 0.0, 0.0, 0.0, 0.0, 0.0, 0.0, 0.0, 0.0, 0.0, 0.0, 0.0, 0.0, 0.0, 0.0, 0.0, 0.0, 0.0, 0.0, 0.0, 0.0, 0.0, 0.0, 0.0, 0.0, 0.0, 0.0, 0.0, 0.0, 0.0, 0.0, 0.0, 0.0, 0.0, 0.0, 0.0, 0.0, 0.0, 0.0, 0.0, 0.0, 0.0, 0.0, 0.0, 0.0, 0.0, 0.0, 0.0, 0.0, 0.0, 0.0, 0.0, 0.0, 0.0, 0.0, 0.0, 0.0, 0.0, 0.0, 0.0, 0.0, 0.0, 0.0, 0.0, 0.0, 0.0, 0.0, 0.0, 0.0, 0.0, 0.0, 0.0, 0.0, 0.0, 0.0, 0.0, 0.0, 0.0, 0.0, 0.0, 0.0, 0.0, 0.0, 0.0, 0.0, 0.0, 0.0, 0.0, 0.0, 0.0, 0.0, 0.0, 0.0, 0.0, 0.0, 0.0, 0.0, 0.0, 0.0, 0.0, 0.0, 0.0, 0.0, 0.0, 0.0, 0.0, 0.0, 0.0, 0.0, 0.0, 0.0, 0.0, 0.0, 0.0, 0.0, 0.0, 0.0, 0.0, 0.0, 0.0, 0.0, 0.0, 0.0, 0.0, 0.0, 0.0, 0.0, 0.0, 0.0, 0.0, 0.0, 0.0, 0.0, 0.0, 0.0, 0.0, 0.0, 0.0, 0.0, 0.0, 0.0, 0.0, 0.0, 0.0, 0.0, 0.0, 0.0, 0.0, 0.0, 0.0, 0.0, 0.0, 0.0, 0.0, 0.0, 0.0, 0.0, 0.0, 0.0, 0.0, 0.0, 0.0, 0.0, 0.0, 0.0, 0.0, 0.0, 0.0, 0.0, 0.0, 0.0, 0.0, 0.0, 0.0, 0.0, 0.0, 0.0, 0.0, 0.0, 0.0, 0.0, 0.0, 0.0, 0.0, 0.0, 0.0, 0.0, 0.0, 0.0, 0.0, 0.0, 0.0, 0.0, 0.0, 0.0, 0.0, 0.0, 0.0, 0.0, 0.0, 0.0, 0.0, 0.0, 0.0, 0.0, 0.0, 0.0, 0.0, 0.0, 0.0, 0.0, 0.0, 0.0, 0.0, 0.0, 0.0, 0.0, 0.0, 0.0, 0.0, 0.0, 0.0, 0.0, 0.0, 0.0, 0.0, 0.0, 0.0, 0.0, 0.0, 0.0, 0.0, 0.0, 0.0, 0.0, 0.0, 0.0, 0.0, 0.0, 0.0, 0.0, 0.0, 0.0, 0.0, 0.0, 0.0, 0.0, 0.0, 0.0, 0.0, 0.0, 0.0, 0.0, 0.0, 0.0, 0.0, 0.0, 0.0, 0.0, 0.0, 0.0, 0.0, 0.0, 0.0, 0.0, 0.0, 0.0, 0.0, 0.0, 0.0, 0.0, 0.0, 0.0, 0.0, 0.0, 0.0, 0.0, 0.0, 0.0, 0.0, 0.0, 0.0, 0.0, 0.0, 0.0, 0.0, 0.0, 0.0, 0.0, 0.0, 0.0, 0.0, 0.0, 0.0, 0.0, 0.0, 0.0, 0.0, 0.0, 0.0, 0.0, 0.0, 0.0, 0.0, 0.0, 0.0, 0.0, 0.0, 0.0, 0.0, 0.0, 0.0, 0.0, 0.0, 0.0, 0.0, 0.0, 0.0, 0.0, 0.0, 0.0, 0.0, 0.0, 0.0, 0.0, 0.0, 0.0, 0.0, 0.0, 0.0, 0.0, 0.0, 0.0, 0.0, 0.0, 0.0, 0.0, 0.0, 0.0, 0.0, 0.0, 0.0, 0.0, 0.0, 0.0, 0.0, 0.0, 0.0, 0.0, 0.0, 0.0, 0.0, 0.0, 0.0, 0.0, 0.0, 0.0, 0.0, 0.0, 0.0, 0.0, 0.0, 0.0, 0.0, 0.0, 0.0, 0.0, 0.0, 0.0, 0.0, 0.0, 0.0, 0.4197, 0.4197, 0.25, 0.49, 0.0, 0.0, 0.0, 0.0, 0.0, 0.0, 0.0, 0.0, 0.0, 0.0, 0.0, 0.0, 0.0, 0.0, 0.0, 0.0, 0.0, 0.0, 0.0, 0.0, 0.0, 0.0, 0.0, 0.0, 0.0, 0.0, 0.0, 0.0, 0.0, 0.0, 0.0, 0.0, 0.0, 0.0, 0.0, 0.0, 0.0, 0.0, 0.0, 0.0, 0.0, 0.0, 0.0, 0.0, 0.125, 1.0, 0.25, 1.0, 0.25, 1.0, 0.125, 1.0, 0.25, 1.0, 0.375, 1.0, 0.375, 1.0, 0.25, 1.0, 0.125, 1.0, 0.125, 1.0, 0.0, 0.0, 0.25, 0.49, 0.0, 0.0, 0.0, 0.0, 0.125, 1.0, 0.25, 1.0, 0.375, 1.0, 0.0, 0.0, 0.0, 0.0, 0.25, 1.0, 0.375, 1.0, 0.5, 1.0, 0.0, 0.0, 0.375, 1.0, 0.0, 0.0, 0.0, 0.0, 0.0, 0.0, 0.375, 1.0, 0.375, 1.0, 0.0, 0.0, 0.0, 0.0, 0.0, 0.0, 0.0, 0.0, 0.0, 0.0, 0.0, 0.0, 0.0, 0.0, 0.0, 0.0, 0.0, 0.0, 0.0, 0.0, 0.0, 0.0, 0.0, 0.0, 0.0, 0.0, 0.0, 0.0, 0.0, 0.0, 0.0, 0.0, 0.0, 0.0, 0.0, 0.0, 0.0, 0.0, 0.0, 0.0, 0.0, 0.0, 0.0, 0.0, 0.0, 0.0, 0.0, 0.0, 0.0, 0.0, 0.0, 0.0, 0.0, 0.0, 0.0, 0.0, 0.0, 0.0, 0.0, 0.0, 0.0, 0.0, 0.0, 0.0, 0.0, 0.0, 0.0, 0.0, 0.0, 0.0, 0.0, 0.0, 0.0, 0.0, 0.0, 0.0, 0.0, 0.0, 0.0, 0.0, 0.0, 0.0, 0.0, 0.0, 0.0, 0.0, 0.0, 0.0, 0.0, 0.0, 0.0, 0.0, 0.0, 0.0, 0.0, 0.0, 0.0, 0.0, 0.0, 0.0, 0.0, 0.0, 0.0, 0.0, 0.0, 0.0, 0.0, 0.0, 0.0, 0.0, 0.0, 0.0, 0.0, 0.0, 0.0, 0.0, 0.0, 0.0, 0.0, 0.0, 0.0, 0.0, 0.0, 0.0, 0.0, 0.0, 0.0, 0.0, 0.0, 0.0, 0.0, 0.0, 0.0, 0.0, 0.0, 0.0, 0.0, 0.0, 0.0, 0.0, 0.0, 0.0, 0.0, 0.0, 0.0, 0.0, 0.0, 0.0, 0.0, 0.0, 0.0, 0.0, 0.0, 0.0, 0.0, 0.0, 0.0, 0.0, 0.0, 0.0, 0.0, 0.0, 0.0, 0.0, 0.0, 0.0, 0.0, 0.0, 0.0, 0.0, 0.0, 0.0, 0.0, 0.0, 0.0, 0.0, 0.0, 0.0, 0.0, 0.0, 0.0, 0.0, 0.0, 0.0, 0.0, 0.0, 0.0, 0.0, 0.0, 0.0, 0.0, 0.0, 0.0, 0.0, 0.0, 0.0, 0.0, 0.0, 0.0, 0.0, 0.0, 0.0, 0.0, 0.0, 0.0, 0.0, 0.0, 0.0, 0.0, 0.0, 0.0, 0.0, 0.0, 0.0, 0.0, 0.0, 0.0, 0.0, 0.0, 0.0, 0.0, 0.0, 0.0, 0.0, 0.0, 0.0, 0.0, 0.0, 0.0, 0.0, 0.0, 0.0, 0.0, 0.0, 0.0, 0.0, 0.0, 0.0, 0.0, 0.0, 0.0, 0.0, 0.0, 0.0, 0.0, 0.0, 0.0, 0.0, 0.0, 0.0, 0.0, 0.0, 0.0, 0.0, 0.0, 0.0, 0.0, 0.0, 0.0, 0.0, 0.0, 0.0, 0.0, 0.0, 0.0, 0.0, 0.0, 0.0, 0.0, 0.0, 0.0, 0.0, 0.0, 0.0, 0.0, 0.0, 0.0, 0.0, 0.0, 0.0, 0.0, 0.0, 0.0, 0.0, 0.0, 0.0, 0.0, 0.0, 0.0, 0.0, 0.0, 0.0, 0.0, 0.0, 0.0, 0.0, 0.0, 0.0, 0.0, 0.0, 0.0, 0.0, 0.0, 0.0, 0.0, 0.0, 0.0, 0.0, 0.0, 0.0, 0.0, 0.0, 0.0, 0.0, 0.0, 0.0, 0.0, 0.0, 0.0, 0.0, 0.0, 0.0, 0.0, 0.0, 0.0, 0.0, 0.0, 0.0, 0.0, 0.0, 0.0, 0.0, 0.0, 0.0, 0.0, 0.0, 0.0, 0.0, 0.0, 0.0, 0.0, 0.0, 0.0, 0.0, 0.0, 0.0, 0.0, 0.0, 0.0, 0.0, 0.0, 0.0, 0.0, 0.0, 0.0, 0.0, 0.0, 0.0, 0.0, 0.0, 0.0, 0.0, 0.0, 0.0, 0.0, 0.0, 0.0, 0.0, 0.0, 0.0, 0.0, 0.0, 0.0, 0.0, 0.0, 0.0, 0.0, 0.0, 0.0, 0.0, 0.0, 0.0, 0.0, 0.0, 0.0, 0.0, 0.0, 0.0, 0.0, 0.0, 0.0, 0.0, 0.0, 0.0, 0.0, 0.0, 0.0, 0.0, 0.0, 0.0, 0.0, 0.0, 0.0, 0.0, 0.0, 0.0, 0.0, 0.0, 0.0, 0.0, 0.0, 0.0, 0.0, 0.0, 0.0, 0.0, 0.0, 0.0, 0.0, 0.0, 0.0, 0.0, 0.0, 0.0, 0.0, 0.0, 0.0, 0.0, 0.0, 0.0, 0.0, 0.0, 0.0, 0.0, 0.0, 0.0, 0.0, 0.0, 0.0, 0.0, 0.0, 0.0, 0.0, 0.0, 0.0, 0.0, 0.0, 0.0, 0.0, 0.0, 0.0, 0.0, 0.0, 0.0, 0.0, 0.0, 0.0, 0.0, 0.0, 0.0, 0.0, 0.0, 0.0, 0.0, 0.0, 0.0, 0.0, 0.0, 0.0, 0.0, 0.0, 0.0, 0.0, 0.0, 0.0, 0.0, 0.0, 0.0, 0.0, 0.0, 0.0, 0.0, 0.0, 0.0, 0.0, 0.0, 0.0, 0.0, 0.0, 0.0, 0.0, 0.0, 0.0, 0.0, 0.0, 0.0, 0.0, 0.0, 0.0, 0.0, 0.0, 0.0, 0.0, 0.0, 0.0, 0.0, 0.0, 0.0, 0.0, 0.0, 0.0, 0.0, 0.0, 0.0, 0.0, 0.0, 0.0, 0.0, 0.0, 0.0, 0.0, 0.0, 0.0, 0.0, 0.0, 0.0, 0.0, 0.0, 0.0, 0.0, 0.0, 0.0, 0.0, 0.0, 0.0, 0.0, 0.0, 0.0, 0.0, 0.0, 0.0, 0.0, 0.0, 0.0, 0.0, 0.0, 0.0, 0.0, 0.0, 0.0, 0.0, 0.0, 0.0, 0.0, 0.0, 0.0, 0.0, 0.0, 0.0, 0.0, 0.0, 0.0, 0.0, 0.0, 0.0, 0.0, 0.0, 0.0, 0.0, 0.0, 0.0, 0.0, 0.0, 0.0, 0.0, 0.0, 0.0, 0.0, 0.0, 0.0, 0.0, 0.0, 0.0, 0.0, 0.0, 0.0, 0.0, 0.0, 0.0, 0.0, 0.0, 0.0, 0.0, 0.0, 0.0, 0.0, 0.0, 0.0, 0.0, 0.0, 0.0, 0.0, 0.0, 0.0, 0.0, 0.0, 0.0, 0.0, 0.0, 0.0, 0.0, 0.0, 0.0, 0.0, 0.0, 0.0, 0.0, 0.0, 0.0, 0.0, 0.0, 0.0, 0.0, 0.0, 0.0, 0.0, 0.0, 0.0, 0.0, 0.0, 0.0, 0.0, 0.0, 0.0, 0.0, 0.0, 0.0, 0.0, 0.0, 0.0, 0.0, 0.0, 0.0, 0.0, 0.0, 0.0, 0.25, 0.49, 0.25, 0.49, 0.25, 0.49, 0.25, 0.49, 0.125, 0.245, 0.0, 0.0, 0.0, 0.0, 0.125, 0.245, 0.25, 0.49, 0.125, 0.245, 0.125, 0.245, 0.25, 0.49, 0.0, 0.0, 0.25, 0.49, 0.25, 0.49, 0.0, 0.0, 0.25, 0.49, 0.25, 0.49, 0.25, 0.49, 0.25, 0.49, 0.25, 0.49, 0.125, 0.245, 0.125, 0.245, 0.25, 0.49, 0.125, 0.245, 0.0, 0.0, 0.0, 0.0, 0.125, 0.245, 0.0, 0.0, 0.25, 0.49, 0.25, 0.49, 0.0, 0.0, 0.25, 0.49, 0.25, 0.49, 0.25, 0.49, 0.25, 0.49, 0.25, 0.49, 0.125, 0.245, 0.125, 0.245, 0.25, 0.49, 0.125, 0.245, 0.0, 0.0, 0.0, 0.0, 0.125, 0.245, 0.0, 0.0, 0.25, 0.49, 0.25, 0.49, 0.0, 0.0, 0.0, 0.0, 0.25, 0.49, 0.25, 0.49, 0.0, 0.0, 0.25, 0.49, 0.25, 0.49, 0.25, 0.49, 0.25, 0.49, 0.25, 0.49, 0.125, 0.245, 0.125, 0.245, 0.25, 0.49, 0.125, 0.245, 0.0, 0.0, 0.0, 0.0, 0.125, 0.245, 0.125, 0.245, 0.0, 0.0, 0.0, 0.0, 0.125, 0.245, 0.0, 0.0, 0.25, 0.49, 0.25, 0.49, 0.0, 0.0, 0.25, 0.49, 0.25, 0.49, 0.25, 0.49, 0.25, 0.49, 0.25, 0.49, 0.125, 0.245, 0.125, 0.245, 0.25, 0.49, 0.125, 0.245, 0.0, 0.0, 0.0, 0.0, 0.125, 0.245, 0.0, 0.0, 0.25, 0.49, 0.25, 0.49, 0.0, 0.0, 0.25, 0.49, 0.25, 0.49, 0.25, 0.49, 0.25, 0.49, 0.25, 0.49, 0.125, 0.245, 0.125, 0.245, 0.25, 0.49, 0.125, 0.245, 0.0, 0.0, 0.0, 0.0, 0.125, 0.245, 0.0, 0.0, 0.25, 0.49, 0.25, 0.49, 0.0, 0.0, 0.25, 0.49, 0.25, 0.49, 0.25, 0.49, 0.25, 0.49, 0.25, 0.49, 0.125, 0.245, 0.125, 0.245, 0.25, 0.49, 0.125, 0.245, 0.0, 0.0, 0.0, 0.0, 0.125, 0.245, 0.0, 0.0, 0.25, 0.49, 0.25, 0.49, 0.0, 0.0, 0.25, 0.49, 0.25, 0.49, 0.25, 0.49, 0.25, 0.49, 0.25, 0.49, 0.125, 0.245, 0.125, 0.245, 0.25, 0.49, 0.125, 0.245, 0.0, 0.0, 0.125, 0.245, 0.0, 0.0, 0.25, 0.49, 0.0, 0.0, 0.25, 0.49, 0.25, 0.49, 0.25, 0.49, 0.25, 0.49, 0.125, 0.245, 0.25, 0.49, 0.25, 0.49, 0.125, 0.245, 0.125, 0.245, 0.25, 0.49, 0.25, 0.49, 0.25, 0.49, 0.25, 0.49, 0.25, 0.49, 0.0, 0.0, 0.25, 0.49, 0.25, 0.49, 0.0, 0.0, 0.125, 0.245, 0.0, 0.0, 0.0, 0.0, 0.125, 0.245, 0.51, 0.25, 0.75, 0.25, 0.75, 0.01, 0.5803, 0.08029, 0.75, 0.3687, 0.9197, 0.4197, 0.99, 0.25, 0.75, 0.25, 0.5803, 0.4197, 0.75, 0.3687, 0.75, 0.25, 0.51, 0.25, 0.75, 0.49, 0.9197, 0.4197, 0.99, 0.25, 0.75, 0.25, 0.5803, 0.4197, 0.75, 0.49, 0.75, 0.25, 0.51, 0.25, 0.51, 0.25, 0.75, 0.25, 0.75, 0.01, 0.5803, 0.08029, 0.0, 0.0, 0.0, 0.0, 0.0, 0.0, 0.0, 0.0, 0.0, 0.0, 0.0, 0.0, 0.0, 0.0, 0.0, 0.0, 0.0, 0.0, 0.0, 0.0, 0.0, 0.0, 0.0, 0.0, 0.0, 0.0, 0.0, 0.0, 0.0, 0.0, 0.0, 0.0, 0.0, 0.0, 0.0, 0.0, 0.0, 0.0, 0.0, 0.0, 0.0, 0.0, 0.0, 0.0, 0.0, 0.0, 0.0, 0.0, 0.0, 0.0, 0.0, 0.0, 0.0, 0.0, 0.0, 0.0, 0.0, 0.0, 0.0, 0.0, 0.0, 0.0, 0.0, 0.0, 0.0, 0.0, 0.0, 0.0, 0.0, 0.0, 0.0, 0.0, 0.0, 0.0, 0.0, 0.0, 0.0, 0.0, 0.0, 0.0, 0.0, 0.0, 0.0, 0.0, 0.0, 0.0, 0.0, 0.0, 0.0, 0.0, 0.0, 0.0, 0.0, 0.0, 0.0, 0.0, 0.0, 0.0, 0.0, 0.0, 0.0, 0.0, 0.0, 0.0, 0.0, 0.0, 0.0, 0.0, 0.0, 0.0, 0.0, 0.0, 0.0, 0.0, 0.0, 0.0, 0.0, 0.0, 0.0, 0.0, 0.0, 0.0, 0.0, 0.0, 0.0, 0.0, 0.0, 0.0, 0.0, 0.0, 0.0, 0.0, 0.0, 0.0, 0.0, 0.0, 0.0, 0.0, 0.0, 0.0, 0.0, 0.0, 0.0, 0.0, 0.0, 0.0, 0.0, 0.0, 0.0, 0.0, 0.0, 0.0, 0.0, 0.0, 0.0, 0.0, 0.0, 0.0, 0.0, 0.0])
me_cylinder.use_remesh_fix_poles = True
me_cylinder.use_remesh_preserve_attributes = False
me_cylinder.use_mirror_vertex_groups = False
me_cylinder.update()
arm_metarig = bpy.data.armatures.new('metarig')  # bones are not reproduced

# ---- objects
ob_empty = bpy.data.objects.new('Empty', None)
ob_empty_001 = bpy.data.objects.new('Empty.001', None)
ob_empty_002 = bpy.data.objects.new('Empty.002', None)
ob_cylinder = bpy.data.objects.new('Cylinder', me_cylinder)
ob_empty_003 = bpy.data.objects.new('Empty.003', None)
ob_empty_004 = bpy.data.objects.new('Empty.004', None)
ob_metarig = bpy.data.objects.new('metarig', arm_metarig)

# ---- transforms, parenting, visibility, modifiers, constraints
ob_empty.location = (-0.1483, 5.85e-09, 0.8381)
ob_empty.rotation_euler = (1.571, -0.0, -0.0)
ob_empty.scale = (0.9358, 0.9358, 0.9358)
ob_empty.empty_display_type = 'IMAGE'
ob_empty.empty_display_size = 5.0
ob_empty.use_empty_image_alpha = True
ob_empty.empty_image_side = 'FRONT'
ob_empty.color = (1.0, 1.0, 1.0, 0.3263)
ob_empty.lineart.crease_threshold = 0.0
ob_empty_001.location = (4.47e-08, 1.138, 0.8253)
ob_empty_001.rotation_euler = (1.571, -0.0, 1.571)
ob_empty_001.scale = (0.9488, 0.9488, 0.9488)
ob_empty_001.empty_display_type = 'IMAGE'
ob_empty_001.empty_display_size = 5.0
ob_empty_001.use_empty_image_alpha = True
ob_empty_001.color = (1.0, 1.0, 1.0, 0.3263)
ob_empty_001.lineart.crease_threshold = 0.0
ob_empty_002.location = (-2.038, 0.0, 0.8817)
ob_empty_002.rotation_euler = (3.142, -0.0, 0.0)
ob_empty_002.empty_display_type = 'IMAGE'
ob_empty_002.empty_display_size = 5.0
ob_empty_002.use_empty_image_alpha = True
ob_empty_002.empty_image_side = 'BACK'
ob_empty_002.color = (1.0, 1.0, 1.0, 0.3263)
ob_empty_002.lineart.crease_threshold = 0.0
ob_cylinder.location = (0.0, 0.0, 0.0)
ob_cylinder.lineart.crease_threshold = 0.0
_m = ob_cylinder.modifiers.new('Mirror', 'MIRROR')
_m.use_clip = True
ob_empty_003.location = (-0.7887, 0.0, 0.8817)
ob_empty_003.rotation_euler = (1.571, -0.0, -0.0)
ob_empty_003.empty_display_type = 'IMAGE'
ob_empty_003.empty_display_size = 5.0
ob_empty_003.use_empty_image_alpha = True
ob_empty_003.empty_image_side = 'BACK'
ob_empty_003.color = (1.0, 1.0, 1.0, 0.3263)
ob_empty_003.lineart.crease_threshold = 0.0
ob_empty_004.location = (-1.404, 0.0, 0.8817)
ob_empty_004.rotation_euler = (3.142, -0.0, 0.0)
ob_empty_004.empty_display_type = 'IMAGE'
ob_empty_004.empty_display_size = 5.0
ob_empty_004.empty_image_depth = 'FRONT'
ob_empty_004.use_empty_image_alpha = True
ob_empty_004.empty_image_side = 'FRONT'
ob_empty_004.color = (1.0, 1.0, 1.0, 0.3263)
ob_empty_004.lineart.crease_threshold = 0.0
ob_metarig.location = (0.0, 0.0, 0.0)
ob_metarig.scale = (0.8688, 0.8688, 0.8688)
ob_metarig.lineart.crease_threshold = 0.0

# ---- collection membership
col_collection.objects.link(ob_empty)
col_collection.objects.link(ob_empty_001)
col_collection.objects.link(ob_empty_002)
col_collection.objects.link(ob_cylinder)
col_collection.objects.link(ob_empty_003)
col_collection.objects.link(ob_empty_004)
col_collection.objects.link(ob_metarig)

# ---- scene / render settings (as saved in the file)
scene.frame_start = 1; scene.frame_end = 250; scene.frame_set(0)
scene.render.engine = 'BLENDER_EEVEE_NEXT'
scene.cycles.use_denoising = False
scene.cycles.samples = 128
scene.cycles.sampling_pattern = 'TABULATED_SOBOL'
scene.cycles.use_adaptive_sampling = False
scene.cycles.use_light_tree = False
scene.view_settings.view_transform = 'Filmic'
bpy.context.view_layer.update()

# ---- added for rendering (the .blend has no active camera and no usable light): camera, sun
cam_auto = bpy.data.cameras.new('AutoCamera')
cam_auto.lens = 50.0
cam_auto.sensor_width = 36.0
cam_auto.clip_end = 1000.0
ob_auto_camera = bpy.data.objects.new('AutoCamera', cam_auto)
scene.collection.objects.link(ob_auto_camera)
ob_auto_camera.location = (2.56978, -3.15711, 2.97205)
ob_auto_camera.rotation_euler = (1.09748, -7.21219e-08, 0.694738)
scene.camera = ob_auto_camera
light_auto_sun = bpy.data.lights.new('AutoSun', 'SUN')
light_auto_sun.energy = 3.0
light_auto_sun.angle = 0.0523599
ob_auto_sun = bpy.data.objects.new('AutoSun', light_auto_sun)
scene.collection.objects.link(ob_auto_sun)
ob_auto_sun.rotation_euler = (0.872665, 0.174533, 0.523599)
bpy.context.view_layer.update()
